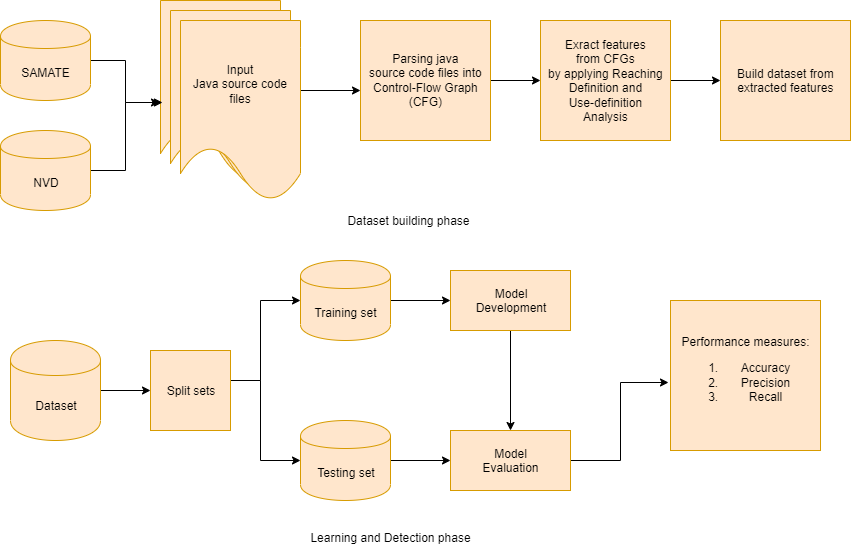

The diagram above was exported from draw.io. Its source (the exported page's mxGraphModel, read from the mxfile embedded in the PNG):
<mxGraphModel dx="854" dy="232" grid="1" gridSize="10" guides="1" tooltips="1" connect="1" arrows="1" fold="1" page="1" pageScale="1" pageWidth="850" pageHeight="1100" math="0" shadow="0">
  <root>
    <mxCell id="0" />
    <mxCell id="1" parent="0" />
    <mxCell id="F39I0jlQgWrYadzIowQM-27" value="" style="shape=document;whiteSpace=wrap;html=1;boundedLbl=1;dashed=0;flipH=1;fillColor=#ffe6cc;strokeColor=#d79b00;" parent="1" vertex="1">
      <mxGeometry x="190" y="60" width="120" height="180" as="geometry" />
    </mxCell>
    <mxCell id="F39I0jlQgWrYadzIowQM-28" value="" style="shape=document;whiteSpace=wrap;html=1;boundedLbl=1;dashed=0;flipH=1;fillColor=#ffe6cc;strokeColor=#d79b00;" parent="1" vertex="1">
      <mxGeometry x="200" y="70" width="120" height="180" as="geometry" />
    </mxCell>
    <mxCell id="F39I0jlQgWrYadzIowQM-55" style="edgeStyle=orthogonalEdgeStyle;rounded=0;orthogonalLoop=1;jettySize=auto;html=1;exitX=1;exitY=0.5;exitDx=0;exitDy=0;" parent="1" source="F39I0jlQgWrYadzIowQM-29" target="F39I0jlQgWrYadzIowQM-32" edge="1">
      <mxGeometry relative="1" as="geometry">
        <Array as="points">
          <mxPoint x="330" y="150" />
        </Array>
      </mxGeometry>
    </mxCell>
    <mxCell id="F39I0jlQgWrYadzIowQM-29" value="Input&lt;br&gt;Java source code files" style="shape=document;whiteSpace=wrap;html=1;boundedLbl=1;dashed=0;flipH=1;fillColor=#ffe6cc;strokeColor=#d79b00;" parent="1" vertex="1">
      <mxGeometry x="210" y="80" width="120" height="180" as="geometry" />
    </mxCell>
    <mxCell id="F39I0jlQgWrYadzIowQM-56" style="edgeStyle=orthogonalEdgeStyle;rounded=0;orthogonalLoop=1;jettySize=auto;html=1;exitX=1;exitY=0.5;exitDx=0;exitDy=0;entryX=0;entryY=0.5;entryDx=0;entryDy=0;" parent="1" source="F39I0jlQgWrYadzIowQM-32" target="F39I0jlQgWrYadzIowQM-33" edge="1">
      <mxGeometry relative="1" as="geometry" />
    </mxCell>
    <mxCell id="F39I0jlQgWrYadzIowQM-32" value="Parsing java &lt;br&gt;source code files into&lt;br&gt;Control-Flow Graph&lt;br&gt;(CFG)" style="html=1;dashed=0;whitespace=wrap;fillColor=#ffe6cc;strokeColor=#d79b00;" parent="1" vertex="1">
      <mxGeometry x="390" y="80" width="130" height="120" as="geometry" />
    </mxCell>
    <mxCell id="F39I0jlQgWrYadzIowQM-57" style="edgeStyle=orthogonalEdgeStyle;rounded=0;orthogonalLoop=1;jettySize=auto;html=1;exitX=1;exitY=0.5;exitDx=0;exitDy=0;entryX=0;entryY=0.5;entryDx=0;entryDy=0;" parent="1" source="F39I0jlQgWrYadzIowQM-33" target="F39I0jlQgWrYadzIowQM-34" edge="1">
      <mxGeometry relative="1" as="geometry" />
    </mxCell>
    <mxCell id="F39I0jlQgWrYadzIowQM-33" value="Exract features &lt;br&gt;from CFGs&lt;br&gt;by applying Reaching&lt;br&gt;Definition and&lt;br&gt;Use-definition&lt;br&gt;Analysis" style="html=1;dashed=0;whitespace=wrap;fillColor=#ffe6cc;strokeColor=#d79b00;" parent="1" vertex="1">
      <mxGeometry x="570" y="80" width="130" height="120" as="geometry" />
    </mxCell>
    <mxCell id="F39I0jlQgWrYadzIowQM-34" value="Build dataset from&lt;br&gt;extracted features" style="html=1;dashed=0;whitespace=wrap;fillColor=#ffe6cc;strokeColor=#d79b00;" parent="1" vertex="1">
      <mxGeometry x="750" y="80" width="130" height="120" as="geometry" />
    </mxCell>
    <mxCell id="F39I0jlQgWrYadzIowQM-60" style="edgeStyle=orthogonalEdgeStyle;rounded=0;orthogonalLoop=1;jettySize=auto;html=1;exitX=1;exitY=0.5;exitDx=0;exitDy=0;entryX=0.983;entryY=0.567;entryDx=0;entryDy=0;entryPerimeter=0;" parent="1" source="F39I0jlQgWrYadzIowQM-35" target="F39I0jlQgWrYadzIowQM-27" edge="1">
      <mxGeometry relative="1" as="geometry" />
    </mxCell>
    <mxCell id="F39I0jlQgWrYadzIowQM-35" value="&lt;span style=&quot;white-space: normal&quot;&gt;SAMATE&lt;br&gt;&lt;/span&gt;" style="shape=cylinder;whiteSpace=wrap;html=1;boundedLbl=1;backgroundOutline=1;fillColor=#ffe6cc;strokeColor=#d79b00;" parent="1" vertex="1">
      <mxGeometry x="30" y="80" width="90" height="80" as="geometry" />
    </mxCell>
    <mxCell id="F39I0jlQgWrYadzIowQM-41" style="edgeStyle=orthogonalEdgeStyle;rounded=0;orthogonalLoop=1;jettySize=auto;html=1;exitX=1;exitY=0.5;exitDx=0;exitDy=0;entryX=0;entryY=0.5;entryDx=0;entryDy=0;" parent="1" source="F39I0jlQgWrYadzIowQM-42" target="F39I0jlQgWrYadzIowQM-53" edge="1">
      <mxGeometry relative="1" as="geometry" />
    </mxCell>
    <mxCell id="F39I0jlQgWrYadzIowQM-42" value="Dataset" style="shape=cylinder;whiteSpace=wrap;html=1;boundedLbl=1;backgroundOutline=1;fillColor=#ffe6cc;strokeColor=#d79b00;" parent="1" vertex="1">
      <mxGeometry x="40" y="400" width="90" height="100" as="geometry" />
    </mxCell>
    <mxCell id="F39I0jlQgWrYadzIowQM-43" style="edgeStyle=orthogonalEdgeStyle;rounded=0;orthogonalLoop=1;jettySize=auto;html=1;exitX=1;exitY=0.5;exitDx=0;exitDy=0;entryX=0;entryY=0.5;entryDx=0;entryDy=0;" parent="1" source="F39I0jlQgWrYadzIowQM-44" target="F39I0jlQgWrYadzIowQM-48" edge="1">
      <mxGeometry relative="1" as="geometry" />
    </mxCell>
    <mxCell id="F39I0jlQgWrYadzIowQM-44" value="Training set" style="shape=cylinder;whiteSpace=wrap;html=1;boundedLbl=1;backgroundOutline=1;fillColor=#ffe6cc;strokeColor=#d79b00;" parent="1" vertex="1">
      <mxGeometry x="330" y="320" width="90" height="80" as="geometry" />
    </mxCell>
    <mxCell id="F39I0jlQgWrYadzIowQM-45" style="edgeStyle=orthogonalEdgeStyle;rounded=0;orthogonalLoop=1;jettySize=auto;html=1;exitX=1;exitY=0.5;exitDx=0;exitDy=0;entryX=0;entryY=0.5;entryDx=0;entryDy=0;" parent="1" source="F39I0jlQgWrYadzIowQM-46" target="F39I0jlQgWrYadzIowQM-50" edge="1">
      <mxGeometry relative="1" as="geometry" />
    </mxCell>
    <mxCell id="F39I0jlQgWrYadzIowQM-46" value="Testing set" style="shape=cylinder;whiteSpace=wrap;html=1;boundedLbl=1;backgroundOutline=1;fillColor=#ffe6cc;strokeColor=#d79b00;" parent="1" vertex="1">
      <mxGeometry x="330" y="480" width="90" height="80" as="geometry" />
    </mxCell>
    <mxCell id="F39I0jlQgWrYadzIowQM-47" style="edgeStyle=orthogonalEdgeStyle;rounded=0;orthogonalLoop=1;jettySize=auto;html=1;exitX=0.5;exitY=1;exitDx=0;exitDy=0;entryX=0.5;entryY=0;entryDx=0;entryDy=0;" parent="1" source="F39I0jlQgWrYadzIowQM-48" target="F39I0jlQgWrYadzIowQM-50" edge="1">
      <mxGeometry relative="1" as="geometry" />
    </mxCell>
    <mxCell id="F39I0jlQgWrYadzIowQM-48" value="Model&lt;br&gt;Development" style="rounded=0;whiteSpace=wrap;html=1;fillColor=#ffe6cc;strokeColor=#d79b00;" parent="1" vertex="1">
      <mxGeometry x="480" y="330" width="120" height="60" as="geometry" />
    </mxCell>
    <mxCell id="F39I0jlQgWrYadzIowQM-49" style="edgeStyle=orthogonalEdgeStyle;rounded=0;orthogonalLoop=1;jettySize=auto;html=1;exitX=1;exitY=0.5;exitDx=0;exitDy=0;entryX=-0.013;entryY=0.547;entryDx=0;entryDy=0;entryPerimeter=0;" parent="1" source="F39I0jlQgWrYadzIowQM-50" target="F39I0jlQgWrYadzIowQM-54" edge="1">
      <mxGeometry relative="1" as="geometry" />
    </mxCell>
    <mxCell id="F39I0jlQgWrYadzIowQM-50" value="Model&lt;br&gt;Evaluation" style="rounded=0;whiteSpace=wrap;html=1;fillColor=#ffe6cc;strokeColor=#d79b00;" parent="1" vertex="1">
      <mxGeometry x="480" y="490" width="120" height="60" as="geometry" />
    </mxCell>
    <mxCell id="F39I0jlQgWrYadzIowQM-51" style="edgeStyle=orthogonalEdgeStyle;rounded=0;orthogonalLoop=1;jettySize=auto;html=1;exitX=1;exitY=0.5;exitDx=0;exitDy=0;entryX=0;entryY=0.5;entryDx=0;entryDy=0;" parent="1" source="F39I0jlQgWrYadzIowQM-53" target="F39I0jlQgWrYadzIowQM-44" edge="1">
      <mxGeometry relative="1" as="geometry">
        <Array as="points">
          <mxPoint x="250" y="440" />
          <mxPoint x="290" y="440" />
          <mxPoint x="290" y="360" />
        </Array>
      </mxGeometry>
    </mxCell>
    <mxCell id="F39I0jlQgWrYadzIowQM-52" style="edgeStyle=orthogonalEdgeStyle;rounded=0;orthogonalLoop=1;jettySize=auto;html=1;exitX=1;exitY=0.5;exitDx=0;exitDy=0;entryX=0;entryY=0.5;entryDx=0;entryDy=0;" parent="1" source="F39I0jlQgWrYadzIowQM-53" target="F39I0jlQgWrYadzIowQM-46" edge="1">
      <mxGeometry relative="1" as="geometry">
        <Array as="points">
          <mxPoint x="250" y="440" />
          <mxPoint x="290" y="440" />
          <mxPoint x="290" y="520" />
        </Array>
      </mxGeometry>
    </mxCell>
    <mxCell id="F39I0jlQgWrYadzIowQM-53" value="Split sets" style="whiteSpace=wrap;html=1;aspect=fixed;fillColor=#ffe6cc;strokeColor=#d79b00;" parent="1" vertex="1">
      <mxGeometry x="180" y="410" width="80" height="80" as="geometry" />
    </mxCell>
    <mxCell id="F39I0jlQgWrYadzIowQM-54" value="Performance measures:&lt;br&gt;&lt;ol&gt;&lt;li&gt;&lt;span&gt;Accuracy&lt;/span&gt;&lt;/li&gt;&lt;li&gt;&lt;span&gt;Precision&lt;/span&gt;&lt;/li&gt;&lt;li&gt;&lt;span&gt;Recall&lt;/span&gt;&lt;/li&gt;&lt;/ol&gt;" style="whiteSpace=wrap;html=1;aspect=fixed;fillColor=#ffe6cc;strokeColor=#d79b00;" parent="1" vertex="1">
      <mxGeometry x="700" y="360" width="150" height="150" as="geometry" />
    </mxCell>
    <mxCell id="F39I0jlQgWrYadzIowQM-59" style="edgeStyle=orthogonalEdgeStyle;rounded=0;orthogonalLoop=1;jettySize=auto;html=1;exitX=1;exitY=0.5;exitDx=0;exitDy=0;entryX=1.008;entryY=0.567;entryDx=0;entryDy=0;entryPerimeter=0;" parent="1" source="F39I0jlQgWrYadzIowQM-58" target="F39I0jlQgWrYadzIowQM-27" edge="1">
      <mxGeometry relative="1" as="geometry" />
    </mxCell>
    <mxCell id="F39I0jlQgWrYadzIowQM-58" value="&lt;span style=&quot;white-space: normal&quot;&gt;NVD&lt;br&gt;&lt;/span&gt;" style="shape=cylinder;whiteSpace=wrap;html=1;boundedLbl=1;backgroundOutline=1;fillColor=#ffe6cc;strokeColor=#d79b00;" parent="1" vertex="1">
      <mxGeometry x="30" y="190" width="90" height="80" as="geometry" />
    </mxCell>
    <mxCell id="F39I0jlQgWrYadzIowQM-61" value="Dataset building phase" style="text;html=1;strokeColor=none;fillColor=none;align=center;verticalAlign=middle;whiteSpace=wrap;rounded=0;" parent="1" vertex="1">
      <mxGeometry x="220" y="270" width="435" height="20" as="geometry" />
    </mxCell>
    <mxCell id="F39I0jlQgWrYadzIowQM-63" value="&lt;div&gt;&lt;br&gt;&lt;/div&gt;&lt;div&gt;Learning and Detection phase&lt;/div&gt;" style="text;html=1;strokeColor=none;fillColor=none;align=center;verticalAlign=middle;whiteSpace=wrap;rounded=0;" parent="1" vertex="1">
      <mxGeometry x="175" y="580" width="490" height="20" as="geometry" />
    </mxCell>
  </root>
</mxGraphModel>